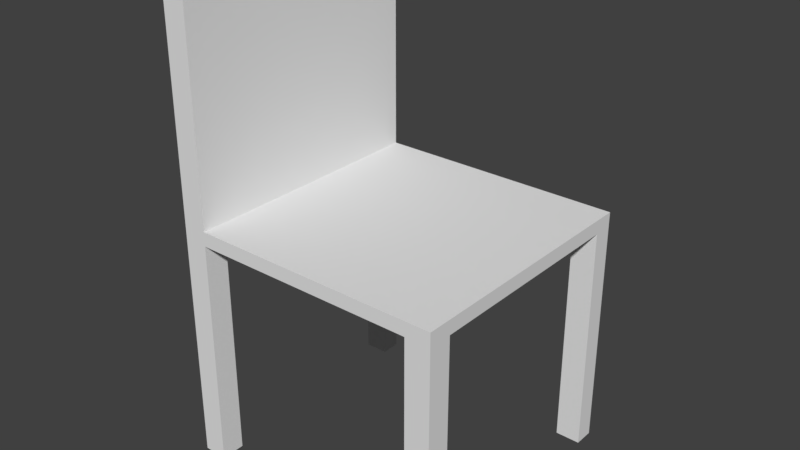 # Source: Stoel.blend  (saved by Blender 2.78.0; exported with 4.5.12 LTS)
import bpy
from mathutils import Matrix  # noqa: F401  (used for matrix-valued properties, if any)

bpy.ops.wm.read_factory_settings(use_empty=True)
scene = bpy.context.scene
scene.name = 'Scene'

# ---- collections
col_collection_1 = bpy.data.collections.new('Collection 1'); scene.collection.children.link(col_collection_1)

# ---- world
world_world = bpy.data.worlds.new('World'); scene.world = world_world
world_world.color = (0.05088, 0.05088, 0.05088)
world_world.use_sun_shadow = False
world_world.sun_shadow_jitter_overblur = 0.0
world_world.cycles.sampling_method = 'MANUAL'

# ---- meshes
me_chair = bpy.data.meshes.new('Chair')
me_chair.from_pydata([(1.562, 0.9178, 1.357), (1.562, 0.9178, -1.34), (-1.295, 0.7708, 1.108), (1.562, 0.7708, 1.108), (1.562, 0.7708, -1.13), (-1.295, 0.7708, -1.13), (1.302, 0.7708, -1.34), (1.302, 0.7708, 1.357), (1.302, 0.7708, 1.108), (1.302, 0.7708, -1.13), (-1.046, 0.7708, -1.34), (-1.046, 0.9178, 1.357), (-1.046, 0.7708, 1.108), (-1.046, 0.7708, -1.13), (-1.046, 0.9178, -1.34), (-1.046, 0.7708, 1.357), (-1.295, -1.641, 1.108), (-1.295, -1.641, 1.357), (-1.046, -1.641, -1.34), (-1.295, -1.641, -1.34), (1.562, -1.641, -1.13), (1.562, -1.641, -1.34), (1.302, -1.641, 1.357), (1.562, -1.641, 1.357), (1.562, -1.641, 1.108), (-1.046, -1.641, 1.108), (-1.295, -1.641, -1.13), (-1.046, -1.641, -1.13), (1.302, -1.641, -1.34), (1.302, -1.641, 1.108), (1.302, -1.641, -1.13), (-1.046, -1.641, 1.357), (-1.295, 3.336, -1.34), (-1.046, 3.336, 1.357), (-1.295, 3.336, 1.357), (-1.046, 3.336, -1.34)], [], [(9, 6, 28, 30), (32, 34, 33, 35), (4, 20, 21, 1, 0, 23, 24, 3), (14, 11, 0, 1), (9, 4, 3, 8, 7, 15, 12, 2, 5, 13, 10, 6), (34, 32, 19, 26, 5, 2, 16, 17), (29, 24, 23, 22), (28, 21, 20, 30), (16, 25, 31, 17), (19, 18, 27, 26), (12, 15, 31, 25), (2, 12, 25, 16), (13, 5, 26, 27), (10, 13, 27, 18), (8, 3, 24, 29), (7, 8, 29, 22), (4, 9, 30, 20), (11, 33, 34, 17, 31, 15, 7, 22, 23, 0), (10, 18, 19, 32, 35, 14, 1, 21, 28, 6), (35, 33, 11, 14)])
_uv = me_chair.uv_layers.new(name='UVMap')
_uv.uv.foreach_set('vector', [0.8274, 0.0, 0.8391, 0.0, 0.8391, 0.4847, 0.8274, 0.4847, 0.8507, 0.08863, 0.8507, 0.05909, 0.8637, 0.05909, 0.8637, 0.08863, 0.5857, 0.4847, 0.5857, 0.0, 0.5973, 0.0, 0.5973, 0.5142, 0.448, 0.5142, 0.448, 0.0, 0.4618, 0.0, 0.4618, 0.4847, 0.987, 0.02954, 0.987, 0.05909, 0.8507, 0.05909, 0.8507, 0.02954, 0.8623, 0.002687, 0.8623, 0.0, 0.9862, 0.0, 0.9862, 0.002687, 1.0, 0.002687, 1.0, 0.02697, 0.9862, 0.02697, 0.9862, 0.02954, 0.8623, 0.02954, 0.8623, 0.02697, 0.8507, 0.02697, 0.8507, 0.002687, 0.0, 0.0, 0.1493, 0.0, 0.1493, 1.0, 0.1377, 1.0, 0.1377, 0.5153, 0.0138, 0.5153, 0.0138, 1.0, 8.233e-07, 1.0, 0.8507, 0.08863, 0.8643, 0.08863, 0.8643, 0.09136, 0.8507, 0.09136, 0.8507, 0.09678, 0.8507, 0.09409, 0.8623, 0.09409, 0.8623, 0.09678, 0.8637, 0.09409, 0.8507, 0.09409, 0.8507, 0.09136, 0.8637, 0.09136, 0.8623, 0.09678, 0.8623, 0.09936, 0.8507, 0.09936, 0.8507, 0.09678, 0.7742, 0.4847, 0.7604, 0.4847, 0.7604, 0.0, 0.7742, 0.0, 0.8144, 1.761e-09, 0.8274, 0.0, 0.8274, 0.4847, 0.8144, 0.4847, 0.8014, 0.0, 0.8144, 0.0, 0.8144, 0.4847, 0.8014, 0.4847, 0.8507, 0.4847, 0.8391, 0.4847, 0.8391, 0.0, 0.8507, 0.0, 0.7878, 0.0, 0.8014, 0.0, 0.8014, 0.4847, 0.7878, 0.4847, 0.7466, 0.0, 0.7604, 0.0, 0.7604, 0.4847, 0.7466, 0.4847, 0.7742, 0.0, 0.7878, 0.0, 0.7878, 0.4847, 0.7742, 0.4847, 0.2856, 0.4858, 0.2856, 0.0, 0.2987, 0.0, 0.2987, 1.0, 0.2856, 1.0, 0.2856, 0.5153, 0.1629, 0.5153, 0.1629, 1.0, 0.1493, 1.0, 0.1493, 0.4858, 0.3117, 0.5153, 0.3117, 1.0, 0.2987, 1.0, 0.2987, 0.0, 0.3117, 0.0, 0.3117, 0.4858, 0.448, 0.4858, 0.448, 1.0, 0.4344, 1.0, 0.4344, 0.5153, 0.7466, 0.4858, 0.5973, 0.4858, 0.5973, 0.0, 0.7466, 1.761e-09])
me_chair.use_remesh_preserve_volume = False
me_chair.use_remesh_preserve_attributes = False
me_chair.use_mirror_vertex_groups = False
me_chair.update()

# ---- objects
ob_chair = bpy.data.objects.new('Chair', me_chair)

# ---- transforms, parenting, visibility, modifiers, constraints
ob_chair.location = (0.0, 0.0, 0.0)
ob_chair.rotation_euler = (1.571, 0.0, 0.0)
ob_chair.lineart.crease_threshold = 0.0

# ---- collection membership
col_collection_1.objects.link(ob_chair)

# ---- scene / render settings (as saved in the file)
scene.frame_start = 1; scene.frame_end = 250; scene.frame_set(1)
scene.render.engine = 'BLENDER_EEVEE_NEXT'
scene.render.resolution_percentage = 50
scene.render.dither_intensity = 0.0
scene.cycles.use_denoising = False
scene.cycles.samples = 128
scene.cycles.sampling_pattern = 'TABULATED_SOBOL'
scene.cycles.light_sampling_threshold = 0.0
scene.cycles.use_adaptive_sampling = False
scene.cycles.use_light_tree = False
scene.cycles.blur_glossy = 0.0
scene.cycles.sample_clamp_indirect = 0.0
scene.view_settings.view_transform = 'Standard'
bpy.context.view_layer.update()

# ---- added for rendering (the .blend has no active camera and no usable light): camera, sun
cam_auto = bpy.data.cameras.new('AutoCamera')
cam_auto.lens = 50.0
cam_auto.sensor_width = 36.0
cam_auto.clip_end = 1000.0
ob_auto_camera = bpy.data.objects.new('AutoCamera', cam_auto)
scene.collection.objects.link(ob_auto_camera)
ob_auto_camera.location = (6.0001, -7.04873, 5.54042)
ob_auto_camera.rotation_euler = (1.09748, -7.21219e-08, 0.694738)
scene.camera = ob_auto_camera
light_auto_sun = bpy.data.lights.new('AutoSun', 'SUN')
light_auto_sun.energy = 3.0
light_auto_sun.angle = 0.0523599
ob_auto_sun = bpy.data.objects.new('AutoSun', light_auto_sun)
scene.collection.objects.link(ob_auto_sun)
ob_auto_sun.rotation_euler = (0.872665, 0.174533, 0.523599)
bpy.context.view_layer.update()
